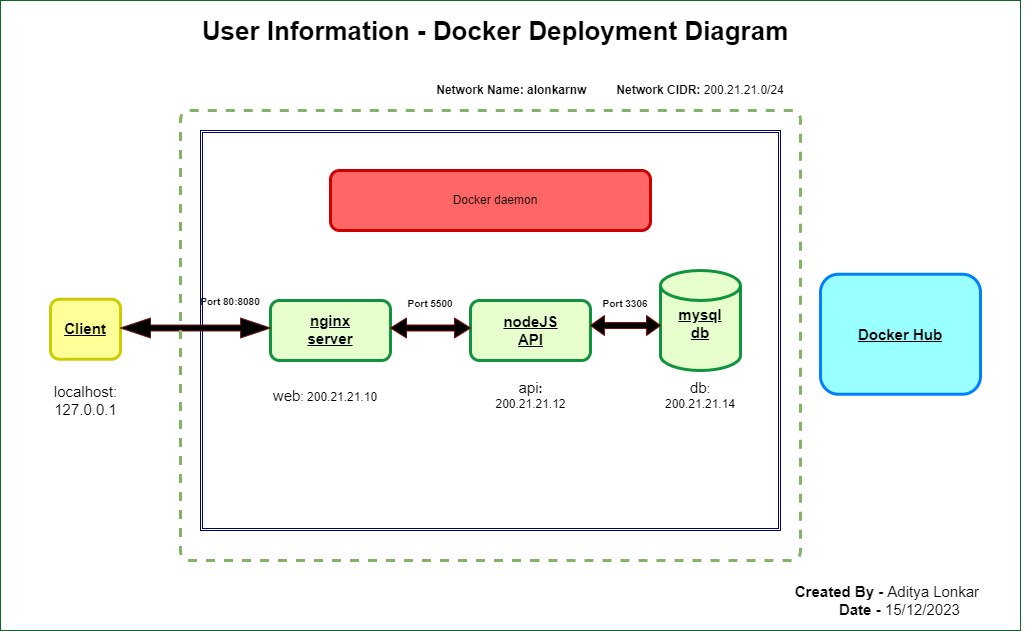

The diagram above was exported from draw.io. Its source (the exported page's mxGraphModel, read from the mxfile embedded in the PNG):
<mxGraphModel dx="2085" dy="1714" grid="1" gridSize="10" guides="1" tooltips="1" connect="1" arrows="1" fold="1" page="1" pageScale="1" pageWidth="850" pageHeight="1100" math="0" shadow="0">
  <root>
    <mxCell id="0" />
    <mxCell id="1" parent="0" />
    <mxCell id="b2EbgB03F2t29CuMvAJ1-118" value="" style="rounded=0;whiteSpace=wrap;html=1;" parent="1" vertex="1">
      <mxGeometry x="210" y="130" width="340" height="60" as="geometry" />
    </mxCell>
    <mxCell id="b2EbgB03F2t29CuMvAJ1-112" value="" style="rounded=0;whiteSpace=wrap;html=1;strokeColor=#0d6828;" parent="1" vertex="1">
      <mxGeometry x="-110" y="-60" width="1020" height="630" as="geometry" />
    </mxCell>
    <mxCell id="b2EbgB03F2t29CuMvAJ1-89" value="" style="shape=ext;double=1;rounded=0;whiteSpace=wrap;html=1;strokeColor=#00046b;" parent="1" vertex="1">
      <mxGeometry x="90" y="70" width="580" height="400" as="geometry" />
    </mxCell>
    <mxCell id="b2EbgB03F2t29CuMvAJ1-90" value="" style="rounded=1;whiteSpace=wrap;html=1;strokeColor=#11923E;strokeWidth=3;fillColor=#E6FFCC;" parent="1" vertex="1">
      <mxGeometry x="160" y="240" width="120" height="60" as="geometry" />
    </mxCell>
    <mxCell id="b2EbgB03F2t29CuMvAJ1-91" value="" style="rounded=1;whiteSpace=wrap;html=1;strokeColor=#11923E;strokeWidth=3;fillColor=#E6FFCC;" parent="1" vertex="1">
      <mxGeometry x="360" y="240" width="120" height="60" as="geometry" />
    </mxCell>
    <mxCell id="b2EbgB03F2t29CuMvAJ1-92" value="&lt;b style=&quot;font-size: 15px;&quot;&gt;&lt;u&gt;nginx server&lt;br&gt;&lt;/u&gt;&lt;/b&gt;" style="text;strokeColor=none;align=center;fillColor=none;html=1;verticalAlign=middle;whiteSpace=wrap;rounded=0;" parent="1" vertex="1">
      <mxGeometry x="180" y="250" width="80" height="37.5" as="geometry" />
    </mxCell>
    <mxCell id="b2EbgB03F2t29CuMvAJ1-93" value="&lt;b style=&quot;font-size: 15px;&quot;&gt;&lt;u&gt;nodeJS API&lt;br&gt;&lt;/u&gt;&lt;/b&gt;" style="text;strokeColor=none;align=center;fillColor=none;html=1;verticalAlign=middle;whiteSpace=wrap;rounded=0;" parent="1" vertex="1">
      <mxGeometry x="382.5" y="250" width="75" height="40" as="geometry" />
    </mxCell>
    <mxCell id="b2EbgB03F2t29CuMvAJ1-97" value="&lt;b&gt;Network Name: alonkarnw&amp;nbsp; &amp;nbsp; &amp;nbsp; &amp;nbsp; &amp;nbsp;Network CIDR: &lt;/b&gt;200.21.21.0/24" style="text;strokeColor=none;align=center;fillColor=none;html=1;verticalAlign=middle;whiteSpace=wrap;rounded=0;" parent="1" vertex="1">
      <mxGeometry x="310" y="20" width="380" height="20" as="geometry" />
    </mxCell>
    <mxCell id="b2EbgB03F2t29CuMvAJ1-98" value="&lt;span style=&quot;border-color: var(--border-color); font-size: 15px;&quot;&gt;&lt;span style=&quot;border-color: var(--border-color);&quot;&gt;web&lt;/span&gt;&lt;/span&gt;:&lt;b&gt; &lt;/b&gt;200.21.21.10" style="text;strokeColor=none;align=center;fillColor=none;html=1;verticalAlign=middle;whiteSpace=wrap;rounded=0;" parent="1" vertex="1">
      <mxGeometry x="155" y="310" width="120" height="50" as="geometry" />
    </mxCell>
    <mxCell id="b2EbgB03F2t29CuMvAJ1-99" value="&lt;span style=&quot;font-size: 15px;&quot;&gt;api&lt;/span&gt;&lt;b&gt;: &lt;br&gt;&lt;/b&gt;200.21.21.12" style="text;strokeColor=none;align=center;fillColor=none;html=1;verticalAlign=middle;whiteSpace=wrap;rounded=0;" parent="1" vertex="1">
      <mxGeometry x="357.5" y="310" width="125" height="50" as="geometry" />
    </mxCell>
    <mxCell id="b2EbgB03F2t29CuMvAJ1-100" value="&lt;span style=&quot;border-color: var(--border-color); font-size: 15px;&quot;&gt;&lt;span style=&quot;border-color: var(--border-color);&quot;&gt;db&lt;/span&gt;&lt;/span&gt;:&lt;b&gt; &lt;/b&gt;200.21.21.14" style="text;strokeColor=none;align=center;fillColor=none;html=1;verticalAlign=middle;whiteSpace=wrap;rounded=0;" parent="1" vertex="1">
      <mxGeometry x="545" y="305" width="90" height="60" as="geometry" />
    </mxCell>
    <mxCell id="b2EbgB03F2t29CuMvAJ1-101" value="" style="shape=cylinder3;whiteSpace=wrap;html=1;boundedLbl=1;backgroundOutline=1;size=15;strokeColor=#11923E;strokeWidth=3;fillColor=#E6FFCC;" parent="1" vertex="1">
      <mxGeometry x="550" y="210" width="80" height="100" as="geometry" />
    </mxCell>
    <mxCell id="b2EbgB03F2t29CuMvAJ1-102" value="&lt;b style=&quot;font-size: 15px;&quot;&gt;&lt;u&gt;mysql db&lt;br&gt;&lt;/u&gt;&lt;/b&gt;" style="text;strokeColor=none;align=center;fillColor=none;html=1;verticalAlign=middle;whiteSpace=wrap;rounded=0;" parent="1" vertex="1">
      <mxGeometry x="570" y="238.75" width="40" height="47.5" as="geometry" />
    </mxCell>
    <mxCell id="b2EbgB03F2t29CuMvAJ1-103" value="" style="rounded=1;whiteSpace=wrap;html=1;strokeColor=#CCCC00;strokeWidth=3;fillColor=#FFFF99;" parent="1" vertex="1">
      <mxGeometry x="-60" y="238.75" width="70" height="60" as="geometry" />
    </mxCell>
    <mxCell id="b2EbgB03F2t29CuMvAJ1-104" value="&lt;b&gt;&lt;u&gt;&lt;font style=&quot;font-size: 15px;&quot;&gt;Client&lt;/font&gt;&lt;/u&gt;&lt;/b&gt;" style="text;strokeColor=none;align=center;fillColor=none;html=1;verticalAlign=middle;whiteSpace=wrap;rounded=0;" parent="1" vertex="1">
      <mxGeometry x="-70" y="257.5" width="90" height="20" as="geometry" />
    </mxCell>
    <mxCell id="b2EbgB03F2t29CuMvAJ1-105" value="" style="shape=doubleArrow;whiteSpace=wrap;html=1;fillColor=#000000;strokeColor=#721d1d;" parent="1" vertex="1">
      <mxGeometry x="10" y="257.5" width="150" height="20" as="geometry" />
    </mxCell>
    <mxCell id="b2EbgB03F2t29CuMvAJ1-106" value="" style="shape=doubleArrow;whiteSpace=wrap;html=1;fillColor=#000000;strokeColor=#810909;" parent="1" vertex="1">
      <mxGeometry x="280" y="257.5" width="80" height="20" as="geometry" />
    </mxCell>
    <mxCell id="b2EbgB03F2t29CuMvAJ1-107" value="" style="shape=doubleArrow;whiteSpace=wrap;html=1;fillColor=#000000;strokeColor=#810909;" parent="1" vertex="1">
      <mxGeometry x="480" y="255" width="70" height="20" as="geometry" />
    </mxCell>
    <mxCell id="b2EbgB03F2t29CuMvAJ1-108" value="" style="endArrow=none;dashed=1;html=1;edgeStyle=orthogonalEdgeStyle;rounded=1;fillColor=#d5e8d4;strokeColor=#82b366;strokeWidth=3;" parent="1" edge="1">
      <mxGeometry width="50" height="50" relative="1" as="geometry">
        <mxPoint x="420" y="500" as="sourcePoint" />
        <mxPoint x="420" y="500" as="targetPoint" />
        <Array as="points">
          <mxPoint x="690" y="500" />
          <mxPoint x="690" y="50" />
          <mxPoint x="70" y="50" />
          <mxPoint x="70" y="500" />
        </Array>
      </mxGeometry>
    </mxCell>
    <mxCell id="b2EbgB03F2t29CuMvAJ1-109" value="" style="rounded=1;whiteSpace=wrap;html=1;strokeColor=#007FFF;strokeWidth=3;fillColor=#99FFFF;" parent="1" vertex="1">
      <mxGeometry x="710" y="213.75" width="160" height="120" as="geometry" />
    </mxCell>
    <mxCell id="b2EbgB03F2t29CuMvAJ1-110" value="&lt;b style=&quot;font-size: 15px;&quot;&gt;&lt;u&gt;Docker Hub&lt;br&gt;&lt;/u&gt;&lt;/b&gt;" style="text;strokeColor=none;align=center;fillColor=none;html=1;verticalAlign=middle;whiteSpace=wrap;rounded=0;" parent="1" vertex="1">
      <mxGeometry x="740" y="242.5" width="100" height="62.5" as="geometry" />
    </mxCell>
    <mxCell id="b2EbgB03F2t29CuMvAJ1-114" value="&lt;b&gt;&lt;font style=&quot;font-size: 10px;&quot;&gt;Port 3306&lt;/font&gt;&lt;/b&gt;" style="text;strokeColor=none;align=center;fillColor=none;html=1;verticalAlign=middle;whiteSpace=wrap;rounded=0;" parent="1" vertex="1">
      <mxGeometry x="485" y="227.5" width="60" height="30" as="geometry" />
    </mxCell>
    <mxCell id="b2EbgB03F2t29CuMvAJ1-115" value="&lt;b&gt;&lt;font style=&quot;font-size: 10px;&quot;&gt;Port 5500&lt;/font&gt;&lt;/b&gt;" style="text;strokeColor=none;align=center;fillColor=none;html=1;verticalAlign=middle;whiteSpace=wrap;rounded=0;" parent="1" vertex="1">
      <mxGeometry x="290" y="227.5" width="60" height="30" as="geometry" />
    </mxCell>
    <mxCell id="b2EbgB03F2t29CuMvAJ1-116" value="&lt;b&gt;&lt;font style=&quot;font-size: 10px;&quot;&gt;Port 80:8080&lt;/font&gt;&lt;/b&gt;" style="text;strokeColor=none;align=center;fillColor=none;html=1;verticalAlign=middle;whiteSpace=wrap;rounded=0;" parent="1" vertex="1">
      <mxGeometry x="85" y="232.5" width="70" height="17.5" as="geometry" />
    </mxCell>
    <mxCell id="b2EbgB03F2t29CuMvAJ1-119" value="" style="rounded=1;whiteSpace=wrap;html=1;fillColor=#FF6666;strokeColor=#CC0000;strokeWidth=3;" parent="1" vertex="1">
      <mxGeometry x="220" y="110" width="320" height="60" as="geometry" />
    </mxCell>
    <mxCell id="b2EbgB03F2t29CuMvAJ1-117" value="Docker daemon" style="text;strokeColor=none;align=center;fillColor=none;html=1;verticalAlign=middle;whiteSpace=wrap;rounded=0;" parent="1" vertex="1">
      <mxGeometry x="330" y="110" width="110" height="60" as="geometry" />
    </mxCell>
    <mxCell id="b2EbgB03F2t29CuMvAJ1-120" value="&lt;span style=&quot;font-size: 15px;&quot;&gt;localhost: &lt;br&gt;127.0.0.1&lt;/span&gt;" style="text;strokeColor=none;align=center;fillColor=none;html=1;verticalAlign=middle;whiteSpace=wrap;rounded=0;" parent="1" vertex="1">
      <mxGeometry x="-87.5" y="315" width="125" height="50" as="geometry" />
    </mxCell>
    <mxCell id="b2EbgB03F2t29CuMvAJ1-122" value="&lt;b style=&quot;&quot;&gt;&lt;font style=&quot;font-size: 26px;&quot;&gt;User Information - Docker Deployment Diagram&lt;/font&gt;&lt;br&gt;&lt;/b&gt;" style="text;strokeColor=none;align=center;fillColor=none;html=1;verticalAlign=middle;whiteSpace=wrap;rounded=0;" parent="1" vertex="1">
      <mxGeometry x="70" y="-60" width="630" height="62.5" as="geometry" />
    </mxCell>
    <mxCell id="b2EbgB03F2t29CuMvAJ1-123" value="&lt;b style=&quot;font-size: 15px;&quot;&gt;Created By - &lt;/b&gt;&lt;span style=&quot;font-size: 15px;&quot;&gt;Aditya Lonkar&lt;/span&gt;&lt;b style=&quot;font-size: 15px;&quot;&gt;&amp;nbsp; &lt;br&gt;&amp;nbsp; &amp;nbsp; &amp;nbsp;Date - &lt;/b&gt;&lt;span style=&quot;font-size: 15px;&quot;&gt;15/12/2023&lt;br&gt;&lt;/span&gt;" style="text;strokeColor=none;align=center;fillColor=none;html=1;verticalAlign=middle;whiteSpace=wrap;rounded=0;" parent="1" vertex="1">
      <mxGeometry x="640" y="520" width="277.5" height="40" as="geometry" />
    </mxCell>
  </root>
</mxGraphModel>